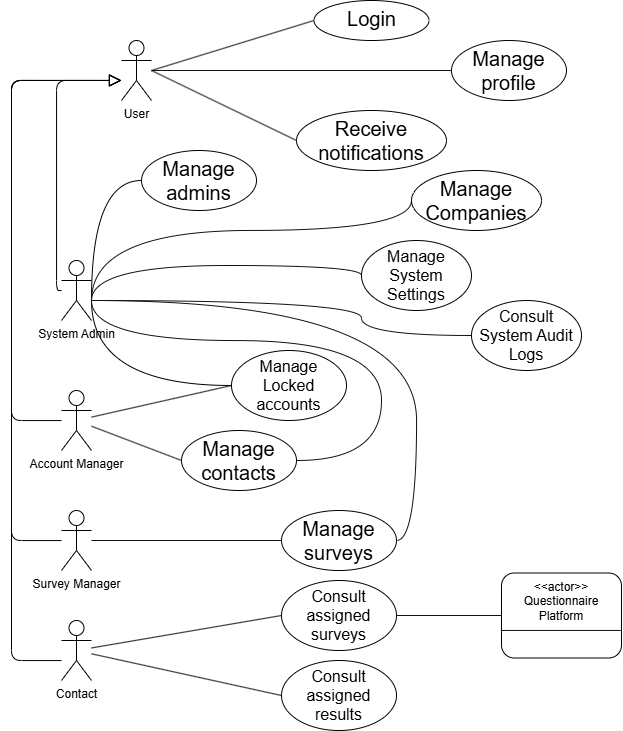

The diagram above was exported from draw.io. Its source (the exported page's mxGraphModel, read from the mxfile embedded in the PNG):
<mxGraphModel dx="1212" dy="667" grid="1" gridSize="10" guides="1" tooltips="1" connect="1" arrows="1" fold="1" page="1" pageScale="1" pageWidth="850" pageHeight="1100" background="light-dark(#FFFFFF,#FFFFFF)" math="0" shadow="0">
  <root>
    <mxCell id="0" />
    <mxCell id="1" parent="0" />
    <mxCell id="rvfUdG8JoisfCVSzoZew-3" edge="1" parent="1" source="rvfUdG8JoisfCVSzoZew-1" style="edgeStyle=orthogonalEdgeStyle;rounded=1;orthogonalLoop=1;jettySize=auto;html=1;endArrow=block;endFill=0;endSize=10;strokeColor=light-dark(#000000,#000000);labelBorderColor=none;labelBackgroundColor=none;" target="rvfUdG8JoisfCVSzoZew-2" value="">
      <mxGeometry relative="1" as="geometry">
        <Array as="points">
          <mxPoint x="65" y="100" />
        </Array>
      </mxGeometry>
    </mxCell>
    <mxCell id="rvfUdG8JoisfCVSzoZew-22" edge="1" parent="1" style="rounded=1;orthogonalLoop=1;jettySize=auto;html=1;entryX=0;entryY=0.5;entryDx=0;entryDy=0;fontColor=#000000;textShadow=1;strokeColor=light-dark(#000000,#000000);endArrow=none;endFill=0;edgeStyle=orthogonalEdgeStyle;curved=1;" target="rvfUdG8JoisfCVSzoZew-19">
      <mxGeometry relative="1" as="geometry">
        <Array as="points">
          <mxPoint x="100" y="199.94" />
        </Array>
        <mxPoint x="100" y="320" as="sourcePoint" />
      </mxGeometry>
    </mxCell>
    <mxCell id="rvfUdG8JoisfCVSzoZew-25" edge="1" parent="1" style="rounded=1;orthogonalLoop=1;jettySize=auto;html=1;entryX=0;entryY=0.5;entryDx=0;entryDy=0;strokeColor=light-dark(#666666,#000000);endArrow=none;endFill=0;edgeStyle=orthogonalEdgeStyle;curved=1;" target="rvfUdG8JoisfCVSzoZew-24">
      <mxGeometry relative="1" as="geometry">
        <Array as="points">
          <mxPoint x="100" y="405" />
        </Array>
        <mxPoint x="100" y="320" as="sourcePoint" />
        <mxPoint x="190" y="440" as="targetPoint" />
      </mxGeometry>
    </mxCell>
    <mxCell id="rvfUdG8JoisfCVSzoZew-29" edge="1" parent="1" style="rounded=1;orthogonalLoop=1;jettySize=auto;html=1;strokeColor=light-dark(#FFFFFF,#121212);endArrow=none;endFill=0;edgeStyle=orthogonalEdgeStyle;curved=1;entryX=0;entryY=0.5;entryDx=0;entryDy=0;" target="rvfUdG8JoisfCVSzoZew-28" value="">
      <mxGeometry relative="1" as="geometry">
        <Array as="points">
          <mxPoint x="100" y="249.94" />
          <mxPoint x="420" y="249.94" />
        </Array>
        <mxPoint x="100.04" y="320" as="sourcePoint" />
        <mxPoint x="360" y="240" as="targetPoint" />
      </mxGeometry>
    </mxCell>
    <mxCell id="rvfUdG8JoisfCVSzoZew-36" edge="1" parent="1" style="rounded=1;orthogonalLoop=1;jettySize=auto;html=1;entryX=0;entryY=0.5;entryDx=0;entryDy=0;strokeColor=light-dark(#FFFFFF,#121212);endArrow=none;endFill=0;edgeStyle=orthogonalEdgeStyle;curved=1;" target="rvfUdG8JoisfCVSzoZew-35">
      <mxGeometry relative="1" as="geometry">
        <Array as="points">
          <mxPoint x="100" y="285" />
        </Array>
        <mxPoint x="100" y="320" as="sourcePoint" />
      </mxGeometry>
    </mxCell>
    <mxCell id="rvfUdG8JoisfCVSzoZew-56" edge="1" parent="1" style="edgeStyle=orthogonalEdgeStyle;rounded=1;orthogonalLoop=1;jettySize=auto;html=1;entryX=1;entryY=0.5;entryDx=0;entryDy=0;strokeColor=light-dark(#FFFFFF,#121212);curved=1;endArrow=none;endFill=0;" target="rvfUdG8JoisfCVSzoZew-39">
      <mxGeometry relative="1" as="geometry">
        <Array as="points">
          <mxPoint x="100" y="360.06" />
          <mxPoint x="390" y="360.06" />
          <mxPoint x="390" y="480.06" />
        </Array>
        <mxPoint x="100" y="320" as="sourcePoint" />
      </mxGeometry>
    </mxCell>
    <mxCell id="rvfUdG8JoisfCVSzoZew-57" edge="1" parent="1" style="edgeStyle=orthogonalEdgeStyle;rounded=1;orthogonalLoop=1;jettySize=auto;html=1;entryX=1;entryY=0.5;entryDx=0;entryDy=0;strokeColor=light-dark(#FFFFFF,#121212);endArrow=none;endFill=0;curved=1;" target="rvfUdG8JoisfCVSzoZew-46">
      <mxGeometry relative="1" as="geometry">
        <mxPoint x="100" y="320" as="sourcePoint" />
      </mxGeometry>
    </mxCell>
    <mxCell id="rvfUdG8JoisfCVSzoZew-1" parent="1" style="shape=umlActor;verticalLabelPosition=bottom;verticalAlign=top;html=1;outlineConnect=0;strokeColor=light-dark(#000000,#000000);fillColor=none;labelBorderColor=none;labelBackgroundColor=none;fontColor=light-dark(#000000,#000000);rounded=1;" value="System Admin" vertex="1">
      <mxGeometry height="60" width="30" x="70" y="280" as="geometry" />
    </mxCell>
    <object label="User" User="" id="rvfUdG8JoisfCVSzoZew-2">
      <mxCell parent="1" style="shape=umlActor;verticalLabelPosition=bottom;verticalAlign=top;html=1;outlineConnect=0;strokeColor=light-dark(#000000,#000000);fillColor=none;labelBorderColor=none;labelBackgroundColor=none;fontColor=light-dark(#000000,#000000);rounded=1;" vertex="1">
        <mxGeometry height="60" width="30" x="130" y="60" as="geometry" />
      </mxCell>
    </object>
    <mxCell id="rvfUdG8JoisfCVSzoZew-9" edge="1" parent="1" source="rvfUdG8JoisfCVSzoZew-6" style="edgeStyle=orthogonalEdgeStyle;rounded=1;orthogonalLoop=1;jettySize=auto;html=1;endArrow=block;endFill=0;strokeWidth=1;endSize=10;strokeColor=light-dark(#000000,#000000);labelBorderColor=none;labelBackgroundColor=none;" target="rvfUdG8JoisfCVSzoZew-2" value="">
      <mxGeometry relative="1" as="geometry">
        <Array as="points">
          <mxPoint x="20.04" y="440" />
          <mxPoint x="20.04" y="100" />
        </Array>
      </mxGeometry>
    </mxCell>
    <mxCell id="rvfUdG8JoisfCVSzoZew-40" edge="1" parent="1" source="rvfUdG8JoisfCVSzoZew-6" style="rounded=1;orthogonalLoop=1;jettySize=auto;html=1;entryX=0;entryY=0.5;entryDx=0;entryDy=0;strokeColor=light-dark(#FFFFFF,#121212);endArrow=none;endFill=0;" target="rvfUdG8JoisfCVSzoZew-24">
      <mxGeometry relative="1" as="geometry" />
    </mxCell>
    <mxCell id="rvfUdG8JoisfCVSzoZew-41" edge="1" parent="1" source="rvfUdG8JoisfCVSzoZew-6" style="rounded=1;orthogonalLoop=1;jettySize=auto;html=1;entryX=0;entryY=0.5;entryDx=0;entryDy=0;strokeColor=light-dark(#FFFFFF,#121212);endArrow=none;endFill=0;" target="rvfUdG8JoisfCVSzoZew-39">
      <mxGeometry relative="1" as="geometry" />
    </mxCell>
    <object label="Account Manager" User="" id="rvfUdG8JoisfCVSzoZew-6">
      <mxCell parent="1" style="shape=umlActor;verticalLabelPosition=bottom;verticalAlign=top;html=1;outlineConnect=0;strokeColor=light-dark(#000000,#000000);fillColor=none;labelBorderColor=none;labelBackgroundColor=none;fontColor=light-dark(#000000,#000000);rounded=1;" vertex="1">
        <mxGeometry height="60" width="30" x="70" y="410" as="geometry" />
      </mxCell>
    </object>
    <mxCell id="rvfUdG8JoisfCVSzoZew-11" edge="1" parent="1" source="rvfUdG8JoisfCVSzoZew-7" style="edgeStyle=orthogonalEdgeStyle;rounded=1;orthogonalLoop=1;jettySize=auto;html=1;endArrow=block;endFill=0;endSize=10;strokeColor=light-dark(#000000,#000000);labelBorderColor=none;labelBackgroundColor=none;" value="">
      <mxGeometry relative="1" as="geometry">
        <Array as="points">
          <mxPoint x="20.04" y="560" />
          <mxPoint x="20.04" y="100" />
        </Array>
        <mxPoint x="130" y="100" as="targetPoint" />
      </mxGeometry>
    </mxCell>
    <mxCell id="rvfUdG8JoisfCVSzoZew-47" edge="1" parent="1" source="rvfUdG8JoisfCVSzoZew-7" style="edgeStyle=orthogonalEdgeStyle;rounded=1;orthogonalLoop=1;jettySize=auto;html=1;entryX=0;entryY=0.5;entryDx=0;entryDy=0;strokeColor=light-dark(#FFFFFF,#121212);endArrow=none;endFill=0;" target="rvfUdG8JoisfCVSzoZew-46">
      <mxGeometry relative="1" as="geometry" />
    </mxCell>
    <object label="Survey Manager" User="" id="rvfUdG8JoisfCVSzoZew-7">
      <mxCell parent="1" style="shape=umlActor;verticalLabelPosition=bottom;verticalAlign=top;html=1;outlineConnect=0;strokeColor=light-dark(#000000,#000000);fillColor=none;labelBorderColor=none;labelBackgroundColor=none;fontColor=light-dark(#000000,#000000);rounded=1;" vertex="1">
        <mxGeometry height="60" width="30" x="70" y="530" as="geometry" />
      </mxCell>
    </object>
    <mxCell id="rvfUdG8JoisfCVSzoZew-12" edge="1" parent="1" source="rvfUdG8JoisfCVSzoZew-8" style="edgeStyle=orthogonalEdgeStyle;rounded=1;orthogonalLoop=1;jettySize=auto;html=1;endArrow=block;endFill=0;endSize=10;strokeColor=light-dark(#000000,#000000);labelBorderColor=none;labelBackgroundColor=none;" value="">
      <mxGeometry relative="1" as="geometry">
        <Array as="points">
          <mxPoint x="20.04" y="680" />
          <mxPoint x="20.04" y="100" />
        </Array>
        <mxPoint x="130" y="100" as="targetPoint" />
      </mxGeometry>
    </mxCell>
    <mxCell id="rvfUdG8JoisfCVSzoZew-51" edge="1" parent="1" source="rvfUdG8JoisfCVSzoZew-8" style="rounded=1;orthogonalLoop=1;jettySize=auto;html=1;entryX=0;entryY=0.5;entryDx=0;entryDy=0;strokeColor=light-dark(#FFFFFF,#121212);endArrow=none;endFill=0;" target="rvfUdG8JoisfCVSzoZew-49">
      <mxGeometry relative="1" as="geometry" />
    </mxCell>
    <object label="Contact" User="" id="rvfUdG8JoisfCVSzoZew-8">
      <mxCell parent="1" style="shape=umlActor;verticalLabelPosition=bottom;verticalAlign=top;html=1;outlineConnect=0;strokeColor=light-dark(#000000,#000000);fillColor=none;labelBorderColor=none;labelBackgroundColor=none;fontColor=light-dark(#000000,#000000);rounded=1;" vertex="1">
        <mxGeometry height="60" width="30" x="70" y="640" as="geometry" />
      </mxCell>
    </object>
    <mxCell id="rvfUdG8JoisfCVSzoZew-13" parent="1" style="ellipse;whiteSpace=wrap;html=1;verticalAlign=top;align=center;strokeColor=light-dark(#000000,#000000);fillColor=none;fontColor=light-dark(#000000,#000000);labelBorderColor=none;labelBackgroundColor=none;rounded=1;" value="&lt;div&gt;&lt;span style=&quot;&quot;&gt;&lt;font style=&quot;font-size: 20px;&quot;&gt;Login&lt;/font&gt;&lt;/span&gt;&lt;/div&gt;" vertex="1">
      <mxGeometry height="40" width="115" x="322.5" y="20" as="geometry" />
    </mxCell>
    <mxCell id="rvfUdG8JoisfCVSzoZew-19" parent="1" style="ellipse;whiteSpace=wrap;html=1;verticalAlign=top;align=center;strokeColor=light-dark(#000000,#000000);fillColor=none;fontColor=light-dark(#000000,#000000);labelBorderColor=none;labelBackgroundColor=none;rounded=1;" value="&lt;span style=&quot;font-size: 20px;&quot;&gt;Manage admins&lt;/span&gt;" vertex="1">
      <mxGeometry height="60" width="115" x="150" y="170" as="geometry" />
    </mxCell>
    <mxCell id="rvfUdG8JoisfCVSzoZew-24" parent="1" style="ellipse;whiteSpace=wrap;html=1;verticalAlign=top;align=center;strokeColor=light-dark(#000000,#000000);fillColor=none;fontColor=light-dark(#000000,#000000);labelBorderColor=none;labelBackgroundColor=none;rounded=1;" value="&lt;font style=&quot;font-size: 16px;&quot;&gt;Manage Locked accounts&lt;/font&gt;" vertex="1">
      <mxGeometry height="70" width="115" x="240" y="370" as="geometry" />
    </mxCell>
    <mxCell id="rvfUdG8JoisfCVSzoZew-28" parent="1" style="ellipse;whiteSpace=wrap;html=1;verticalAlign=top;align=center;strokeColor=light-dark(#000000,#000000);fillColor=none;fontColor=light-dark(#000000,#000000);labelBorderColor=none;labelBackgroundColor=none;rounded=1;" value="&lt;span style=&quot;font-size: 20px;&quot;&gt;Manage Companies&lt;/span&gt;" vertex="1">
      <mxGeometry height="60" width="130" x="420" y="190" as="geometry" />
    </mxCell>
    <mxCell id="rvfUdG8JoisfCVSzoZew-30" parent="1" style="ellipse;whiteSpace=wrap;html=1;verticalAlign=top;align=center;strokeColor=light-dark(#000000,#000000);fillColor=none;fontColor=light-dark(#000000,#000000);labelBorderColor=none;labelBackgroundColor=none;rounded=1;" value="&lt;span style=&quot;font-size: 20px;&quot;&gt;Manage profile&lt;/span&gt;" vertex="1">
      <mxGeometry height="60" width="115" x="460" y="60" as="geometry" />
    </mxCell>
    <mxCell id="rvfUdG8JoisfCVSzoZew-32" parent="1" style="ellipse;whiteSpace=wrap;html=1;verticalAlign=top;align=center;strokeColor=light-dark(#000000,#000000);fillColor=none;fontColor=light-dark(#000000,#000000);labelBorderColor=none;labelBackgroundColor=none;rounded=1;" value="&lt;span style=&quot;font-size: 20px;&quot;&gt;Receive notifications&lt;/span&gt;" vertex="1">
      <mxGeometry height="60" width="150" x="305" y="130" as="geometry" />
    </mxCell>
    <mxCell id="rvfUdG8JoisfCVSzoZew-35" parent="1" style="ellipse;whiteSpace=wrap;html=1;verticalAlign=top;align=center;strokeColor=light-dark(#000000,#000000);fillColor=none;fontColor=light-dark(#000000,#000000);labelBorderColor=none;labelBackgroundColor=none;rounded=1;" value="&lt;div&gt;&lt;span style=&quot;background-color: transparent;&quot;&gt;&lt;font style=&quot;font-size: 16px;&quot;&gt;Manage System Settings&lt;/font&gt;&lt;/span&gt;&lt;/div&gt;" vertex="1">
      <mxGeometry height="70" width="110" x="370" y="260" as="geometry" />
    </mxCell>
    <mxCell id="rvfUdG8JoisfCVSzoZew-38" edge="1" parent="1" source="rvfUdG8JoisfCVSzoZew-37" style="rounded=1;orthogonalLoop=1;jettySize=auto;html=1;strokeColor=light-dark(#FFFFFF,#121212);endArrow=none;endFill=0;edgeStyle=orthogonalEdgeStyle;curved=1;">
      <mxGeometry relative="1" as="geometry">
        <Array as="points">
          <mxPoint x="370" y="355" />
          <mxPoint x="370" y="320.06" />
        </Array>
        <mxPoint x="100.00000000000011" y="320" as="targetPoint" />
      </mxGeometry>
    </mxCell>
    <mxCell id="rvfUdG8JoisfCVSzoZew-37" parent="1" style="ellipse;whiteSpace=wrap;html=1;verticalAlign=top;align=center;strokeColor=light-dark(#000000,#000000);fillColor=none;fontColor=light-dark(#000000,#000000);labelBorderColor=none;labelBackgroundColor=none;rounded=1;" value="&lt;div&gt;&lt;span style=&quot;background-color: transparent;&quot;&gt;&lt;font style=&quot;font-size: 16px;&quot;&gt;Consult System Audit Logs&lt;/font&gt;&lt;/span&gt;&lt;/div&gt;" vertex="1">
      <mxGeometry height="70" width="110" x="480" y="320" as="geometry" />
    </mxCell>
    <mxCell id="rvfUdG8JoisfCVSzoZew-39" parent="1" style="ellipse;whiteSpace=wrap;html=1;verticalAlign=top;align=center;strokeColor=light-dark(#000000,#000000);fillColor=none;fontColor=light-dark(#000000,#000000);labelBorderColor=none;labelBackgroundColor=none;rounded=1;" value="&lt;span style=&quot;font-size: 20px;&quot;&gt;Manage contacts&lt;/span&gt;" vertex="1">
      <mxGeometry height="60" width="115" x="190" y="450" as="geometry" />
    </mxCell>
    <mxCell id="rvfUdG8JoisfCVSzoZew-43" edge="1" parent="1" style="endArrow=none;html=1;rounded=1;entryX=0;entryY=0.5;entryDx=0;entryDy=0;strokeColor=light-dark(#FFFFFF,#121212);" target="rvfUdG8JoisfCVSzoZew-13" value="">
      <mxGeometry height="50" relative="1" width="50" as="geometry">
        <mxPoint x="160" y="90" as="sourcePoint" />
        <mxPoint x="410" y="70" as="targetPoint" />
      </mxGeometry>
    </mxCell>
    <mxCell id="rvfUdG8JoisfCVSzoZew-44" edge="1" parent="1" source="rvfUdG8JoisfCVSzoZew-2" style="endArrow=none;html=1;rounded=1;entryX=0;entryY=0.5;entryDx=0;entryDy=0;strokeColor=light-dark(#FFFFFF,#121212);" target="rvfUdG8JoisfCVSzoZew-30" value="">
      <mxGeometry height="50" relative="1" width="50" as="geometry">
        <mxPoint x="217" y="120" as="sourcePoint" />
        <mxPoint x="380" y="74" as="targetPoint" />
      </mxGeometry>
    </mxCell>
    <mxCell id="rvfUdG8JoisfCVSzoZew-45" edge="1" parent="1" style="endArrow=none;html=1;rounded=1;entryX=0;entryY=0.5;entryDx=0;entryDy=0;strokeColor=light-dark(#FFFFFF,#121212);" target="rvfUdG8JoisfCVSzoZew-32" value="">
      <mxGeometry height="50" relative="1" width="50" as="geometry">
        <mxPoint x="160" y="90" as="sourcePoint" />
        <mxPoint x="360" y="110" as="targetPoint" />
      </mxGeometry>
    </mxCell>
    <mxCell id="rvfUdG8JoisfCVSzoZew-46" parent="1" style="ellipse;whiteSpace=wrap;html=1;verticalAlign=top;align=center;strokeColor=light-dark(#000000,#000000);fillColor=none;fontColor=light-dark(#000000,#000000);labelBorderColor=none;labelBackgroundColor=none;rounded=1;" value="&lt;span style=&quot;font-size: 20px;&quot;&gt;Manage surveys&lt;/span&gt;" vertex="1">
      <mxGeometry height="60" width="115" x="290" y="530" as="geometry" />
    </mxCell>
    <mxCell id="rvfUdG8JoisfCVSzoZew-53" edge="1" parent="1" source="rvfUdG8JoisfCVSzoZew-48" style="rounded=1;orthogonalLoop=1;jettySize=auto;html=1;strokeColor=light-dark(#FFFFFF,#121212);endArrow=none;endFill=0;" target="rvfUdG8JoisfCVSzoZew-52" value="">
      <mxGeometry relative="1" as="geometry" />
    </mxCell>
    <mxCell id="rvfUdG8JoisfCVSzoZew-48" parent="1" style="ellipse;whiteSpace=wrap;html=1;verticalAlign=top;align=center;strokeColor=light-dark(#000000,#000000);fillColor=none;fontColor=light-dark(#000000,#000000);labelBorderColor=none;labelBackgroundColor=none;rounded=1;" value="&lt;font style=&quot;font-size: 16px;&quot;&gt;Consult assigned surveys&lt;/font&gt;" vertex="1">
      <mxGeometry height="70" width="115" x="290" y="600" as="geometry" />
    </mxCell>
    <mxCell id="rvfUdG8JoisfCVSzoZew-49" parent="1" style="ellipse;whiteSpace=wrap;html=1;verticalAlign=top;align=center;strokeColor=light-dark(#000000,#000000);fillColor=none;fontColor=light-dark(#000000,#000000);labelBorderColor=none;labelBackgroundColor=none;rounded=1;" value="&lt;span style=&quot;font-size: 16px;&quot;&gt;Consult assigned results&lt;/span&gt;" vertex="1">
      <mxGeometry height="70" width="115" x="290" y="680" as="geometry" />
    </mxCell>
    <mxCell id="rvfUdG8JoisfCVSzoZew-50" edge="1" parent="1" source="rvfUdG8JoisfCVSzoZew-8" style="rounded=1;orthogonalLoop=1;jettySize=auto;html=1;entryX=0;entryY=0.5;entryDx=0;entryDy=0;strokeColor=light-dark(#FFFFFF,#121212);endArrow=none;endFill=0;" target="rvfUdG8JoisfCVSzoZew-48">
      <mxGeometry relative="1" as="geometry">
        <mxPoint x="115" y="680" as="sourcePoint" />
        <mxPoint x="305" y="680" as="targetPoint" />
      </mxGeometry>
    </mxCell>
    <mxCell id="rvfUdG8JoisfCVSzoZew-52" parent="1" style="whiteSpace=wrap;html=1;verticalAlign=top;fillColor=none;strokeColor=light-dark(#000000,#000000);fontColor=light-dark(#000000,#000000);labelBorderColor=none;labelBackgroundColor=none;rounded=1;" value="&amp;lt;&amp;lt;actor&amp;gt;&amp;gt;&lt;div&gt;Questionnaire Platform&lt;/div&gt;" vertex="1">
      <mxGeometry height="85" width="120" x="510" y="592.5" as="geometry" />
    </mxCell>
    <mxCell id="rvfUdG8JoisfCVSzoZew-54" edge="1" parent="1" source="rvfUdG8JoisfCVSzoZew-52" style="endArrow=none;html=1;rounded=1;entryX=0.994;entryY=0.676;entryDx=0;entryDy=0;entryPerimeter=0;exitX=-0.006;exitY=0.676;exitDx=0;exitDy=0;exitPerimeter=0;strokeColor=light-dark(#FFFFFF,#121212);" target="rvfUdG8JoisfCVSzoZew-52" value="">
      <mxGeometry height="50" relative="1" width="50" as="geometry">
        <mxPoint x="520" y="650" as="sourcePoint" />
        <mxPoint x="760" y="650" as="targetPoint" />
      </mxGeometry>
    </mxCell>
  </root>
</mxGraphModel>